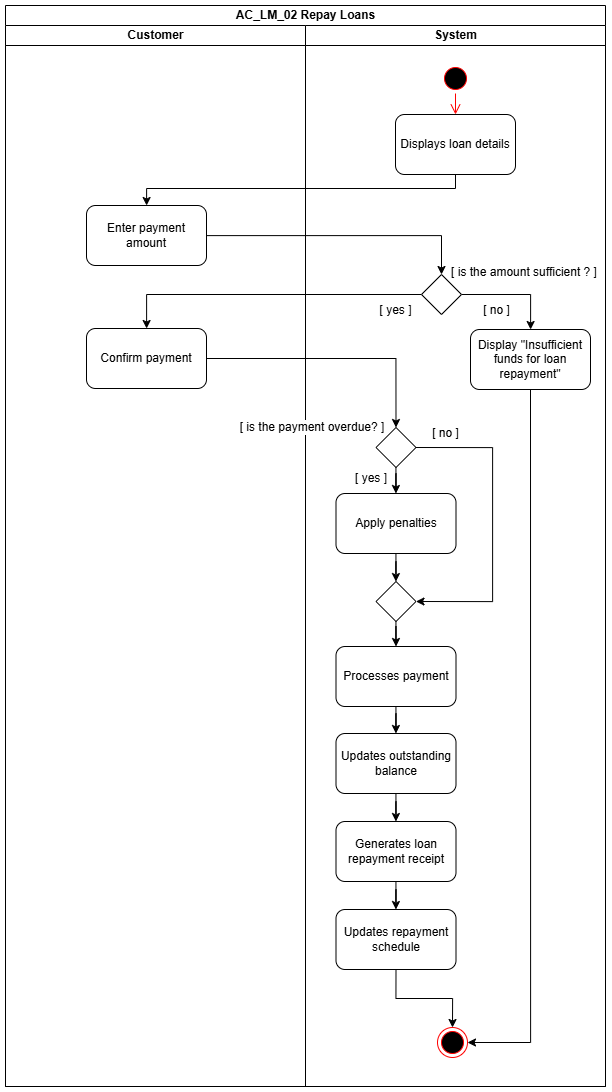

The diagram above was exported from draw.io. Its source (the exported page's mxGraphModel, read from the mxfile embedded in the PNG):
<mxGraphModel dx="3916" dy="1724" grid="0" gridSize="10" guides="1" tooltips="1" connect="1" arrows="1" fold="1" page="0" pageScale="1" pageWidth="827" pageHeight="1169" math="0" shadow="0">
  <root>
    <mxCell id="0" />
    <mxCell id="1" parent="0" />
    <mxCell id="2" value="AC_LM_02 Repay Loans" style="swimlane;childLayout=stackLayout;resizeParent=1;resizeParentMax=0;startSize=20;html=1;" vertex="1" parent="1">
      <mxGeometry x="-380" y="-103" width="600" height="1081" as="geometry" />
    </mxCell>
    <mxCell id="3" value="Customer" style="swimlane;startSize=20;html=1;aspect=fixed;" vertex="1" parent="2">
      <mxGeometry y="20" width="300" height="1061" as="geometry" />
    </mxCell>
    <mxCell id="4" value="Enter&amp;nbsp;&lt;span style=&quot;background-color: transparent; color: light-dark(rgb(0, 0, 0), rgb(255, 255, 255));&quot;&gt;payment amount&lt;/span&gt;" style="rounded=1;whiteSpace=wrap;html=1;" vertex="1" parent="3">
      <mxGeometry x="81" y="180" width="120" height="60" as="geometry" />
    </mxCell>
    <mxCell id="5" value="Confirm payment" style="rounded=1;whiteSpace=wrap;html=1;" vertex="1" parent="3">
      <mxGeometry x="81" y="303" width="120" height="60" as="geometry" />
    </mxCell>
    <mxCell id="6" value="" style="edgeStyle=orthogonalEdgeStyle;rounded=0;orthogonalLoop=1;jettySize=auto;html=1;" edge="1" parent="2" source="12" target="4">
      <mxGeometry relative="1" as="geometry">
        <Array as="points">
          <mxPoint x="450" y="183" />
          <mxPoint x="141" y="183" />
        </Array>
      </mxGeometry>
    </mxCell>
    <mxCell id="7" value="" style="edgeStyle=orthogonalEdgeStyle;rounded=0;orthogonalLoop=1;jettySize=auto;html=1;entryX=0.5;entryY=0;entryDx=0;entryDy=0;" edge="1" parent="2" source="4" target="15">
      <mxGeometry relative="1" as="geometry">
        <mxPoint x="900.52" y="423.01777777777784" as="targetPoint" />
      </mxGeometry>
    </mxCell>
    <mxCell id="8" value="" style="edgeStyle=orthogonalEdgeStyle;rounded=0;orthogonalLoop=1;jettySize=auto;html=1;" edge="1" parent="2" source="15" target="5">
      <mxGeometry relative="1" as="geometry" />
    </mxCell>
    <mxCell id="9" value="" style="edgeStyle=orthogonalEdgeStyle;rounded=0;orthogonalLoop=1;jettySize=auto;html=1;entryX=0.5;entryY=0;entryDx=0;entryDy=0;" edge="1" parent="2" source="5" target="25">
      <mxGeometry relative="1" as="geometry">
        <mxPoint x="384" y="398" as="targetPoint" />
      </mxGeometry>
    </mxCell>
    <mxCell id="10" value="System" style="swimlane;startSize=20;html=1;aspect=fixed;" vertex="1" parent="2">
      <mxGeometry x="300" y="20" width="300" height="1061" as="geometry" />
    </mxCell>
    <mxCell id="11" value="" style="ellipse;html=1;shape=startState;fillColor=#000000;strokeColor=#ff0000;" vertex="1" parent="10">
      <mxGeometry x="135" y="38" width="30" height="30" as="geometry" />
    </mxCell>
    <mxCell id="12" value="Displays loan details" style="rounded=1;whiteSpace=wrap;html=1;" vertex="1" parent="10">
      <mxGeometry x="90" y="89" width="120" height="60" as="geometry" />
    </mxCell>
    <mxCell id="13" value="" style="edgeStyle=orthogonalEdgeStyle;html=1;verticalAlign=bottom;endArrow=open;endSize=8;strokeColor=#ff0000;rounded=0;entryX=0.5;entryY=0;entryDx=0;entryDy=0;" edge="1" parent="10" source="11" target="12">
      <mxGeometry relative="1" as="geometry">
        <mxPoint x="618" y="183" as="targetPoint" />
      </mxGeometry>
    </mxCell>
    <mxCell id="14" value="" style="edgeStyle=orthogonalEdgeStyle;rounded=0;orthogonalLoop=1;jettySize=auto;html=1;" edge="1" parent="10" source="15" target="16">
      <mxGeometry relative="1" as="geometry" />
    </mxCell>
    <mxCell id="15" value="" style="rhombus;whiteSpace=wrap;html=1;" vertex="1" parent="10">
      <mxGeometry x="116" y="249" width="40" height="40" as="geometry" />
    </mxCell>
    <mxCell id="16" value="Display &quot;Insufficient funds for loan repayment&quot;" style="rounded=1;whiteSpace=wrap;html=1;" vertex="1" parent="10">
      <mxGeometry x="165" y="304" width="120" height="60" as="geometry" />
    </mxCell>
    <mxCell id="17" value="[ no ]" style="text;html=1;align=center;verticalAlign=middle;whiteSpace=wrap;rounded=0;" vertex="1" parent="10">
      <mxGeometry x="129" y="270" width="125" height="30" as="geometry" />
    </mxCell>
    <mxCell id="18" value="[ yes ]" style="text;html=1;align=center;verticalAlign=middle;whiteSpace=wrap;rounded=0;" vertex="1" parent="10">
      <mxGeometry x="28" y="270" width="125" height="30" as="geometry" />
    </mxCell>
    <mxCell id="19" value="[ is the amount sufficient ? ]" style="text;html=1;align=center;verticalAlign=middle;whiteSpace=wrap;rounded=0;" vertex="1" parent="10">
      <mxGeometry x="144" y="232" width="150" height="30" as="geometry" />
    </mxCell>
    <mxCell id="20" value="" style="edgeStyle=orthogonalEdgeStyle;rounded=0;orthogonalLoop=1;jettySize=auto;html=1;" edge="1" parent="10" source="21" target="23">
      <mxGeometry relative="1" as="geometry" />
    </mxCell>
    <mxCell id="21" value="Processes payment" style="whiteSpace=wrap;html=1;rounded=1;" vertex="1" parent="10">
      <mxGeometry x="30.5" y="621" width="120" height="60" as="geometry" />
    </mxCell>
    <mxCell id="22" value="" style="edgeStyle=orthogonalEdgeStyle;rounded=0;orthogonalLoop=1;jettySize=auto;html=1;" edge="1" parent="10" source="23" target="35">
      <mxGeometry relative="1" as="geometry" />
    </mxCell>
    <mxCell id="23" value="Updates outstanding balance" style="whiteSpace=wrap;html=1;rounded=1;" vertex="1" parent="10">
      <mxGeometry x="30.5" y="708" width="120" height="60" as="geometry" />
    </mxCell>
    <mxCell id="24" value="" style="edgeStyle=orthogonalEdgeStyle;rounded=0;orthogonalLoop=1;jettySize=auto;html=1;" edge="1" parent="10" source="25" target="27">
      <mxGeometry relative="1" as="geometry" />
    </mxCell>
    <mxCell id="25" value="" style="rhombus;whiteSpace=wrap;html=1;" vertex="1" parent="10">
      <mxGeometry x="70.5" y="402" width="40" height="40" as="geometry" />
    </mxCell>
    <mxCell id="26" value="" style="edgeStyle=orthogonalEdgeStyle;rounded=0;orthogonalLoop=1;jettySize=auto;html=1;" edge="1" parent="10" source="27" target="32">
      <mxGeometry relative="1" as="geometry" />
    </mxCell>
    <mxCell id="27" value="Apply penalties" style="rounded=1;whiteSpace=wrap;html=1;" vertex="1" parent="10">
      <mxGeometry x="30.5" y="468" width="120" height="60" as="geometry" />
    </mxCell>
    <mxCell id="28" value="[ is the payment overdue? ]" style="text;html=1;align=center;verticalAlign=middle;whiteSpace=wrap;rounded=0;labelBackgroundColor=default;" vertex="1" parent="10">
      <mxGeometry x="-68" y="387" width="150" height="30" as="geometry" />
    </mxCell>
    <mxCell id="29" value="[ yes ]" style="text;html=1;align=center;verticalAlign=middle;whiteSpace=wrap;rounded=0;" vertex="1" parent="10">
      <mxGeometry x="32" y="438" width="68" height="30" as="geometry" />
    </mxCell>
    <mxCell id="30" value="[ no ]" style="text;html=1;align=center;verticalAlign=middle;whiteSpace=wrap;rounded=0;" vertex="1" parent="10">
      <mxGeometry x="113" y="393" width="54.5" height="30" as="geometry" />
    </mxCell>
    <mxCell id="31" value="" style="edgeStyle=orthogonalEdgeStyle;rounded=0;orthogonalLoop=1;jettySize=auto;html=1;entryX=0.5;entryY=0;entryDx=0;entryDy=0;" edge="1" parent="10" source="32" target="21">
      <mxGeometry relative="1" as="geometry" />
    </mxCell>
    <mxCell id="32" value="" style="rhombus;whiteSpace=wrap;html=1;" vertex="1" parent="10">
      <mxGeometry x="70.5" y="556" width="40" height="40" as="geometry" />
    </mxCell>
    <mxCell id="33" value="" style="edgeStyle=orthogonalEdgeStyle;rounded=0;orthogonalLoop=1;jettySize=auto;html=1;entryX=1;entryY=0.5;entryDx=0;entryDy=0;exitX=1;exitY=0.5;exitDx=0;exitDy=0;" edge="1" parent="10" source="25" target="32">
      <mxGeometry relative="1" as="geometry">
        <mxPoint x="110.5" y="418.5" as="sourcePoint" />
        <mxPoint x="300.5" y="487.5" as="targetPoint" />
        <Array as="points">
          <mxPoint x="187" y="422" />
          <mxPoint x="187" y="576" />
        </Array>
      </mxGeometry>
    </mxCell>
    <mxCell id="34" value="" style="edgeStyle=orthogonalEdgeStyle;rounded=0;orthogonalLoop=1;jettySize=auto;html=1;" edge="1" parent="10" source="35" target="36">
      <mxGeometry relative="1" as="geometry" />
    </mxCell>
    <mxCell id="35" value="Generates loan repayment receipt" style="whiteSpace=wrap;html=1;rounded=1;" vertex="1" parent="10">
      <mxGeometry x="30.5" y="796" width="120" height="60" as="geometry" />
    </mxCell>
    <mxCell id="36" value="Updates repayment schedule" style="whiteSpace=wrap;html=1;rounded=1;" vertex="1" parent="10">
      <mxGeometry x="30.5" y="884" width="120" height="60" as="geometry" />
    </mxCell>
    <mxCell id="37" value="" style="edgeStyle=orthogonalEdgeStyle;rounded=0;orthogonalLoop=1;jettySize=auto;html=1;exitX=0.5;exitY=1;exitDx=0;exitDy=0;" edge="1" parent="10" source="36" target="38">
      <mxGeometry relative="1" as="geometry">
        <mxPoint x="147.06666666666706" y="972" as="sourcePoint" />
      </mxGeometry>
    </mxCell>
    <mxCell id="38" value="" style="ellipse;html=1;shape=endState;fillColor=#000000;strokeColor=#ff0000;" vertex="1" parent="10">
      <mxGeometry x="132" y="1002" width="30" height="30" as="geometry" />
    </mxCell>
    <mxCell id="39" value="" style="edgeStyle=orthogonalEdgeStyle;rounded=0;orthogonalLoop=1;jettySize=auto;html=1;exitX=0.5;exitY=1;exitDx=0;exitDy=0;entryX=1;entryY=0.5;entryDx=0;entryDy=0;" edge="1" parent="10" source="16" target="38">
      <mxGeometry relative="1" as="geometry">
        <mxPoint x="197.26" y="937" as="sourcePoint" />
        <mxPoint x="253.26" y="995" as="targetPoint" />
      </mxGeometry>
    </mxCell>
  </root>
</mxGraphModel>